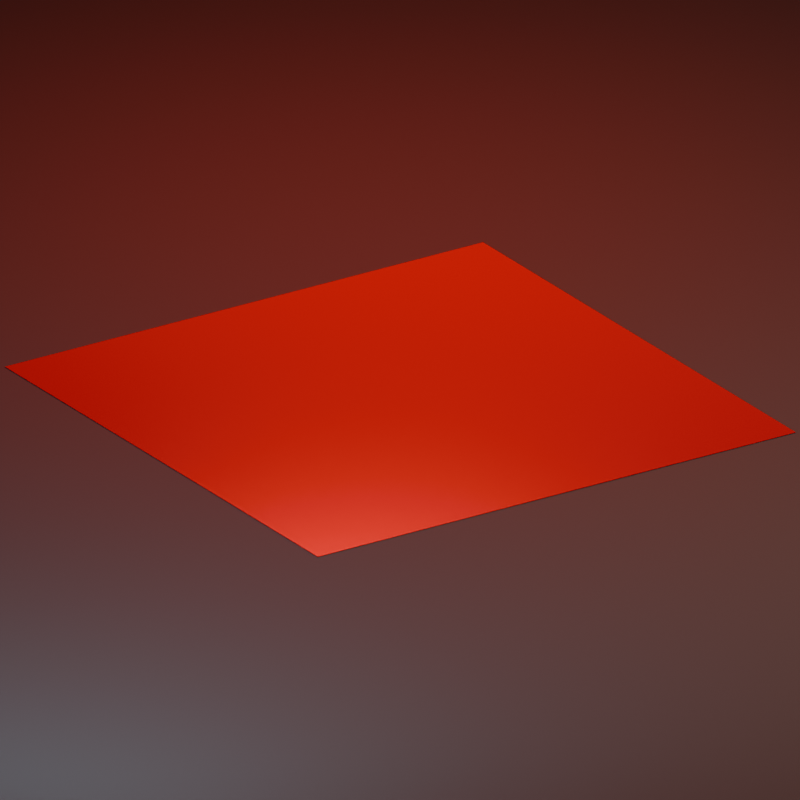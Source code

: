 # Source: blood_sea.blend  (saved by Blender 5.2.44; exported with 4.5.12 LTS)
import bpy
from mathutils import Matrix  # noqa: F401  (used for matrix-valued properties, if any)

bpy.ops.wm.read_factory_settings(use_empty=True)
scene = bpy.context.scene
scene.name = 'Scene'

# ---- materials (node trees are filled in below, after node groups)
mat_blood_sea_surface = bpy.data.materials.new('blood_sea_surface')
mat_blood_sea_surface.diffuse_color = (0.255, 0.004, 0.01, 1.0)
mat_coal = bpy.data.materials.new('coal')
mat_coal.diffuse_color = (0.018, 0.024, 0.028, 1.0)

# ---- material node trees
mat_blood_sea_surface.use_nodes = True; mat_blood_sea_surface.node_tree.nodes.clear()
_N = mat_blood_sea_surface.node_tree.nodes; _L = mat_blood_sea_surface.node_tree.links
n0 = _N.new('ShaderNodeBsdfPrincipled'); n0.name = 'Principled BSDF'; n0.location = (-200, 100)
n0.inputs[0].default_value = (0.255, 0.004, 0.01, 1.0)
n0.inputs[1].default_value = 0.1
n0.inputs[2].default_value = 0.22
n0.inputs[10].default_value = 0.005
n1 = _N.new('ShaderNodeOutputMaterial'); n1.name = 'Material Output'; n1.location = (200, 100)
_L.new(n0.outputs[0], n1.inputs[0])
n1.is_active_output = True
mat_coal.use_nodes = True; mat_coal.node_tree.nodes.clear()
_N = mat_coal.node_tree.nodes; _L = mat_coal.node_tree.links
n0 = _N.new('ShaderNodeBsdfPrincipled'); n0.name = 'Principled BSDF'; n0.location = (-200, 100)
n0.inputs[0].default_value = (0.018, 0.024, 0.028, 1.0)
n0.inputs[2].default_value = 0.88
n0.inputs[10].default_value = 0.005
n1 = _N.new('ShaderNodeOutputMaterial'); n1.name = 'Material Output'; n1.location = (200, 100)
_L.new(n0.outputs[0], n1.inputs[0])
n1.is_active_output = True

# ---- world
world_blood_fog = bpy.data.worlds.new('blood_fog'); scene.world = world_blood_fog
world_blood_fog.use_nodes = True; world_blood_fog.node_tree.nodes.clear()
_N = world_blood_fog.node_tree.nodes; _L = world_blood_fog.node_tree.links
n0 = _N.new('ShaderNodeBackground'); n0.name = 'Background'; n0.location = (-200, 100)
n0.inputs[0].default_value = (0.018, 0.022, 0.029, 1.0)
n0.inputs[1].default_value = 0.2
n1 = _N.new('ShaderNodeOutputWorld'); n1.name = 'World Output'; n1.location = (200, 100)
_L.new(n0.outputs[0], n1.inputs[0])
n1.is_active_output = True

# ---- cameras
cam_camera = bpy.data.cameras.new('Camera')
cam_camera.type = 'ORTHO'
cam_camera.ortho_scale = 28.0

# ---- lights
light_area = bpy.data.lights.new('Area', 'AREA')
light_area.color = (1.0, 0.73, 0.53)
light_area.energy = 2.444e+04
light_area.shape = 'DISK'
light_area.size = 30.0
light_area.size_y = 1.0
light_area_001 = bpy.data.lights.new('Area.001', 'AREA')
light_area_001.color = (0.45, 0.68, 0.75)
light_area_001.energy = 1.444e+04
light_area_001.shape = 'DISK'
light_area_001.size = 28.0
light_area_001.size_y = 1.0
light_area_002 = bpy.data.lights.new('Area.002', 'AREA')
light_area_002.color = (1.0, 0.035, 0.015)
light_area_002.energy = 3.333e+04
light_area_002.shape = 'DISK'
light_area_002.size = 22.0
light_area_002.size_y = 1.0

# ---- meshes
me_blood_sea = bpy.data.meshes.new('blood_sea')
me_blood_sea.from_pydata([(-10.0, -10.0, 0.0), (10.0, -10.0, 0.0), (10.0, 10.0, 0.0), (-10.0, 10.0, 0.0)], [], [(0, 1, 2, 3)])
_uv = me_blood_sea.uv_layers.new(name='UVMap')
_uv.uv.foreach_set('vector', [0.0, 0.0, 1.0, 0.0, 1.0, 1.0, 0.0, 1.0])
me_blood_sea.materials.append(mat_blood_sea_surface)
me_blood_sea.update()
me_plane = bpy.data.meshes.new('Plane')
me_plane.from_pydata([(-2000.0, -2000.0, 0.0), (2000.0, -2000.0, 0.0), (-2000.0, 2000.0, 0.0), (2000.0, 2000.0, 0.0)], [], [(0, 1, 3, 2)])
_uv = me_plane.uv_layers.new(name='UVMap')
_uv.uv.foreach_set('vector', [0.0, 0.0, 1.0, 0.0, 1.0, 1.0, 0.0, 1.0])
me_plane.materials.append(mat_coal)
me_plane.update()

# ---- objects
ob_blood_sea = bpy.data.objects.new('blood_sea', me_blood_sea)
ob_preview_camera = bpy.data.objects.new('preview_camera', cam_camera)
ob_warm_key = bpy.data.objects.new('warm_key', light_area)
ob_cold_fill = bpy.data.objects.new('cold_fill', light_area_001)
ob_blood_rim = bpy.data.objects.new('blood_rim', light_area_002)
ob_preview_floor = bpy.data.objects.new('preview_floor', me_plane)

# ---- transforms, parenting, visibility, modifiers, constraints
ob_blood_sea.location = (0.0, 0.0, 0.0)
ob_preview_camera.location = (19.0, 29.0, 15.0)
ob_preview_camera.rotation_euler = (1.162, -3.123e-08, 2.562)
ob_warm_key.location = (-22.0, 30.0, 36.0)
ob_warm_key.rotation_euler = (0.8018, 1.233e-07, -2.509)
ob_cold_fill.location = (28.0, 20.0, 16.0)
ob_cold_fill.rotation_euler = (1.136, -8.974e-08, 2.191)
ob_blood_rim.location = (-12.0, -20.0, 30.0)
ob_blood_rim.rotation_euler = (0.6608, 2.571e-08, -0.5404)
ob_preview_floor.location = (0.0, 0.0, -0.025)

# ---- collection membership
scene.collection.objects.link(ob_blood_sea)
scene.collection.objects.link(ob_preview_camera)
scene.collection.objects.link(ob_warm_key)
scene.collection.objects.link(ob_cold_fill)
scene.collection.objects.link(ob_blood_rim)
scene.collection.objects.link(ob_preview_floor)

# ---- scene / render settings (as saved in the file)
scene.camera = ob_preview_camera
scene.frame_start = 1; scene.frame_end = 1; scene.frame_set(1)
scene.render.engine = 'BLENDER_EEVEE_NEXT'
scene.render.resolution_x = 720
scene.render.resolution_y = 720
scene.render.bake_bias = 0.0
scene.render.bake_samples = 0
scene.render.compositor_device = 'GPU'
scene.eevee.use_volume_custom_range = False
scene.eevee.fast_gi_thickness_near = 0.1
scene.eevee.fast_gi_thickness_far = 0.0
scene.eevee.ray_tracing_options.screen_trace_thickness = 0.1
bpy.context.view_layer.update()
